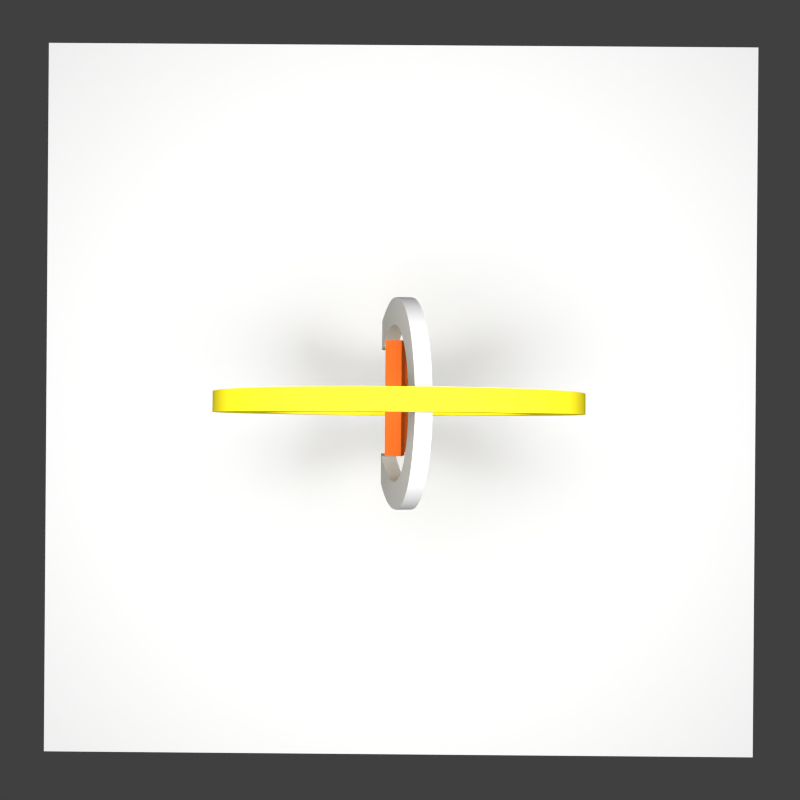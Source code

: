 # Source: untitled.blend  (saved by Blender 2.64.0; exported with 4.5.12 LTS)
import bpy
from mathutils import Matrix  # noqa: F401  (used for matrix-valued properties, if any)

bpy.ops.wm.read_factory_settings(use_empty=True)
scene = bpy.context.scene
scene.name = 'Scene'

# ---- collections
col_collection_1 = bpy.data.collections.new('Collection 1'); scene.collection.children.link(col_collection_1)

# ---- materials (node trees are filled in below, after node groups)
mat_material_004 = bpy.data.materials.new('Material.004')
mat_material_004.alpha_threshold = 0.0
mat_material_004.use_transparent_shadow = False
mat_material_004.roughness = 0.5
mat_material_004.specular_intensity = 0.0
mat_material_004.line_color = (0.0, 0.0, 0.0, 1.0)
mat_material_003 = bpy.data.materials.new('Material.003')
mat_material_003.alpha_threshold = 0.0
mat_material_003.use_transparent_shadow = False
mat_material_003.diffuse_color = (0.8, 0.1442, 0.02141, 1.0)
mat_material_003.specular_color = (1.0, 0.3192, 0.1395)
mat_material_003.roughness = 0.5
mat_material_003.line_color = (0.0, 0.0, 0.0, 1.0)
mat_material_002 = bpy.data.materials.new('Material.002')
mat_material_002.alpha_threshold = 0.0
mat_material_002.use_transparent_shadow = False
mat_material_002.diffuse_color = (0.6267, 0.6267, 0.6267, 1.0)
mat_material_002.roughness = 0.5
mat_material_002.specular_intensity = 0.9
mat_material_002.line_color = (0.0, 0.0, 0.0, 1.0)
mat_material_001 = bpy.data.materials.new('Material.001')
mat_material_001.alpha_threshold = 0.0
mat_material_001.use_transparent_shadow = False
mat_material_001.diffuse_color = (1.0, 0.8551, 0.02338, 1.0)
mat_material_001.specular_color = (1.0, 0.8615, 0.01297)
mat_material_001.roughness = 0.5
mat_material_001.line_color = (0.0, 0.0, 0.0, 1.0)

# ---- material node trees

# ---- world
world_world = bpy.data.worlds.new('World'); scene.world = world_world
world_world.color = (0.05088, 0.05088, 0.05088)
world_world.use_sun_shadow = False
world_world.sun_shadow_jitter_overblur = 0.0
world_world.cycles.sampling_method = 'MANUAL'
world_world.cycles.sample_map_resolution = 256

# ---- cameras
cam_camera = bpy.data.cameras.new('Camera')
cam_camera.clip_end = 100.0
cam_camera.lens = 35.0
cam_camera.sensor_width = 32.0
cam_camera.sensor_height = 18.0
cam_camera.ortho_scale = 7.314
cam_camera.dof.focus_distance = 0.0
cam_camera.dof.aperture_fstop = 128.0

# ---- lights
light_point = bpy.data.lights.new('Point', 'POINT')
light_point.transmission_factor = 0.0
light_point.energy = 500.0
light_point.shadow_buffer_clip_start = 0.5
light_point.shadow_soft_size = 1.0
light_point.shadow_maximum_resolution = 0.006
light_point.use_absolute_resolution = True
light_point.cycles.use_multiple_importance_sampling = False

# ---- meshes
me_plane = bpy.data.meshes.new('Plane')
me_plane.from_pydata([(1.0, -1.0, 0.0), (-1.0, -1.0, 0.0), (1.0, 1.0, 0.0), (-1.0, 1.0, 0.0)], [], [(2, 3, 1, 0)])
me_plane.materials.append(mat_material_004)
me_plane.use_remesh_preserve_volume = False
me_plane.use_remesh_preserve_attributes = False
me_plane.use_mirror_vertex_groups = False
me_plane.update()

# ---- curves / text
txt_text_002 = bpy.data.curves.new('Text.002', 'FONT')
txt_text_002.dimensions = '2D'
txt_text_002.body = 'R'
txt_text_002.materials.append(mat_material_003)
txt_text_002.use_path_clamp = True
txt_text_002.bevel_resolution = 0
txt_text_002.extrude = 0.02
txt_text_002.offset_x = -0.28
txt_text_002.offset_y = -0.338
txt_text_001 = bpy.data.curves.new('Text.001', 'FONT')
txt_text_001.dimensions = '2D'
txt_text_001.body = 'C'
txt_text_001.materials.append(mat_material_002)
txt_text_001.use_path_clamp = True
txt_text_001.bevel_resolution = 0
txt_text_001.extrude = 0.02
txt_text_001.offset_x = -0.4247
txt_text_001.offset_y = -0.3556
txt_text = bpy.data.curves.new('Text', 'FONT')
txt_text.dimensions = '2D'
txt_text.body = 'O'
txt_text.materials.append(mat_material_001)
txt_text.use_path_clamp = True
txt_text.bevel_resolution = 0
txt_text.extrude = 0.02
txt_text.offset_x = -0.4139
txt_text.offset_y = -0.3401

# ---- objects
ob_point = bpy.data.objects.new('Point', light_point)
ob_plane = bpy.data.objects.new('Plane', me_plane)
ob_text_002 = bpy.data.objects.new('Text.002', txt_text_002)
ob_text_001 = bpy.data.objects.new('Text.001', txt_text_001)
ob_text = bpy.data.objects.new('Text', txt_text)
ob_camera = bpy.data.objects.new('Camera', cam_camera)

# ---- transforms, parenting, visibility, modifiers, constraints
ob_point.location = (0.3978, 0.3849, 2.148)
ob_point.lineart.crease_threshold = 0.0
ob_plane.location = (0.3985, 0.4014, -0.7109)
ob_plane.lineart.crease_threshold = 0.0
ob_text_002.location = (0.4001, 0.4044, 0.004794)
ob_text_002.rotation_euler = (3.266e-09, -4.931, 1.168e-08)
ob_text_002.scale = (0.3278, 0.3278, 0.8067)
ob_text_002.lineart.crease_threshold = 0.0
ob_text_001.location = (0.3995, 0.4044, -0.00888)
ob_text_001.rotation_euler = (0.0, 1.747, 0.0)
ob_text_001.scale = (0.6302, 0.6054, 0.7923)
ob_text_001.lineart.crease_threshold = 0.0
ob_text.location = (0.3991, 0.3943, 0.0)
ob_text.rotation_euler = (1.542, 0.0, 0.0)
ob_text.lineart.crease_threshold = 0.0
ob_camera.location = (0.4032, 0.404, 1.757)
ob_camera.rotation_euler = (21.99, 3.139, -3.134)
ob_camera.lock_rotations_4d = False
ob_camera.empty_display_type = 'ARROWS'
ob_camera.color = (0.0, 0.0, 0.0, 0.0)
ob_camera.display_type = 'WIRE'
ob_camera.lineart.crease_threshold = 0.0

# ---- collection membership
col_collection_1.objects.link(ob_point)
col_collection_1.objects.link(ob_plane)
col_collection_1.objects.link(ob_text_002)
col_collection_1.objects.link(ob_text_001)
col_collection_1.objects.link(ob_text)
col_collection_1.objects.link(ob_camera)

# ---- scene / render settings (as saved in the file)
scene.camera = ob_camera
scene.frame_start = 0; scene.frame_end = 200; scene.frame_set(60)
scene.render.engine = 'BLENDER_EEVEE_NEXT'
scene.render.image_settings.color_mode = 'RGB'
scene.render.image_settings.compression = 90
scene.render.resolution_x = 640
scene.render.resolution_y = 640
scene.render.fps = 25
scene.render.dither_intensity = 0.0
scene.render.bake_margin = 2
scene.render.bake_bias = 0.0
scene.cycles.use_denoising = False
scene.cycles.samples = 10
scene.cycles.sampling_pattern = 'TABULATED_SOBOL'
scene.cycles.light_sampling_threshold = 0.0
scene.cycles.use_adaptive_sampling = False
scene.cycles.use_light_tree = False
scene.cycles.blur_glossy = 0.0
scene.cycles.volume_bounces = 1
scene.cycles.pixel_filter_type = 'GAUSSIAN'
scene.cycles.sample_clamp_indirect = 0.0
scene.view_settings.view_transform = 'Standard'
bpy.context.view_layer.update()
